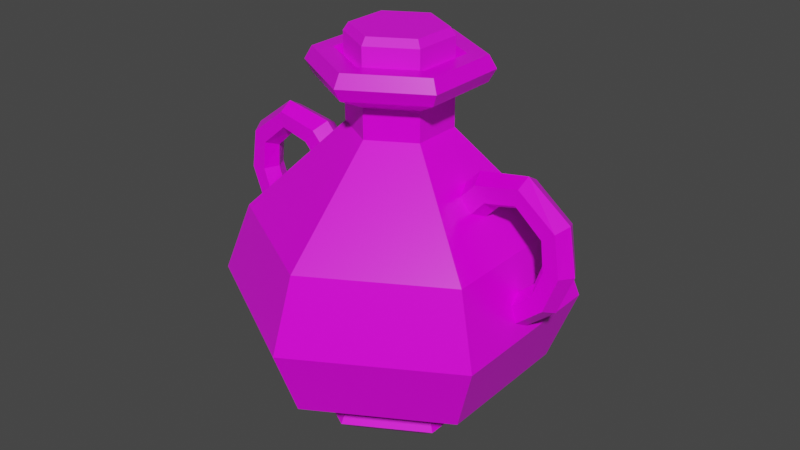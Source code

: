 # Source: Green_Potion_16.blend  (saved by Blender 2.91.10; exported with 4.5.12 LTS)
import bpy
from mathutils import Matrix  # noqa: F401  (used for matrix-valued properties, if any)

bpy.ops.wm.read_factory_settings(use_empty=True)
scene = bpy.context.scene
scene.name = 'Scene'

# ---- collections
col_collection = bpy.data.collections.new('Collection'); scene.collection.children.link(col_collection)

# ---- images (referenced by path relative to the original .blend; pixels are not part of the script)
import os
ASSET_DIR = os.environ.get("B2B_ASSET_DIR", "")  # directory of the original .blend (textures are referenced by path, not embedded)
HERE = os.path.dirname(os.path.abspath(__file__))  # packed textures are extracted next to this script under _unpacked/

def load_image(name, relpath, width, height, colorspace="sRGB"):
    """Load a texture the original file referenced (path relative to the .blend, or extracted next to this script)."""
    p = next((c for c in (os.path.join(HERE, relpath), os.path.join(ASSET_DIR, relpath)) if relpath and os.path.exists(c)), "")
    if p:
        img = bpy.data.images.load(p, check_existing=True)
        img.name = name
    else:  # same state as the original file: an image datablock whose file is absent (Cycles renders it pink)
        img = bpy.data.images.new(name, width, height)
        img.source = "FILE"
        img.filepath = "//" + (relpath or name)
    img.colorspace_settings.name = colorspace
    return img
img_color_png_053 = load_image('Color.png.053', 'Color.png', 1024, 1024, 'sRGB')

# ---- materials (node trees are filled in below, after node groups)
mat_rlow_053 = bpy.data.materials.new('RLOW.053')
mat_rlow_053.use_transparent_shadow = False
mat_rhigh_053 = bpy.data.materials.new('RHIGH.053')
mat_rhigh_053.use_transparent_shadow = False

# ---- material node trees
mat_rlow_053.use_nodes = True; mat_rlow_053.node_tree.nodes.clear()
_N = mat_rlow_053.node_tree.nodes; _L = mat_rlow_053.node_tree.links
n0 = _N.new('ShaderNodeBsdfPrincipled'); n0.name = 'Principled BSDF'; n0.location = (10, 300)
n0.distribution = 'GGX'
n0.subsurface_method = 'BURLEY'
n0.inputs[2].default_value = 0.3
n0.inputs[3].default_value = 1.45
n0.inputs[27].default_value = (0.0, 0.0, 0.0, 1.0)
n0.inputs[28].default_value = 1.0
n1 = _N.new('ShaderNodeOutputMaterial'); n1.name = 'Material Output'; n1.location = (300, 300)
n2 = _N.new('ShaderNodeTexImage'); n2.name = 'Image Texture'; n2.location = (-280, 280)
n2.image = img_color_png_053
_L.new(n0.outputs[0], n1.inputs[0])
_L.new(n2.outputs[0], n0.inputs[0])
n1.is_active_output = True
mat_rhigh_053.use_nodes = True; mat_rhigh_053.node_tree.nodes.clear()
_N = mat_rhigh_053.node_tree.nodes; _L = mat_rhigh_053.node_tree.links
n0 = _N.new('ShaderNodeBsdfPrincipled'); n0.name = 'Principled BSDF'; n0.location = (10, 300)
n0.distribution = 'GGX'
n0.subsurface_method = 'BURLEY'
n0.inputs[2].default_value = 0.65
n0.inputs[3].default_value = 1.45
n0.inputs[27].default_value = (0.0, 0.0, 0.0, 1.0)
n0.inputs[28].default_value = 1.0
n1 = _N.new('ShaderNodeOutputMaterial'); n1.name = 'Material Output'; n1.location = (300, 300)
n2 = _N.new('ShaderNodeTexImage'); n2.name = 'Image Texture'; n2.location = (-280, 280)
n2.image = img_color_png_053
_L.new(n0.outputs[0], n1.inputs[0])
_L.new(n2.outputs[0], n0.inputs[0])
n1.is_active_output = True

# ---- world
world_world = bpy.data.worlds.new('World'); scene.world = world_world
world_world.use_nodes = True; world_world.node_tree.nodes.clear()
_N = world_world.node_tree.nodes; _L = world_world.node_tree.links
n0 = _N.new('ShaderNodeOutputWorld'); n0.name = 'World Output'; n0.location = (300, 300)
n1 = _N.new('ShaderNodeBackground'); n1.name = 'Background'; n1.location = (10, 300)
n1.inputs[0].default_value = (0.05088, 0.05088, 0.05088, 1.0)
_L.new(n1.outputs[0], n0.inputs[0])
n0.is_active_output = True
world_world.color = (0.05088, 0.05088, 0.05088)
world_world.use_sun_shadow = False
world_world.sun_shadow_jitter_overblur = 0.0

# ---- meshes
me_cylinder_067 = bpy.data.meshes.new('Cylinder.067')
me_cylinder_067.from_pydata([(-0.02315, 0.01283, 0.1245), (-0.02571, 0.01428, 0.1201), (-0.02291, -0.0136, 0.1245), (-0.02545, -0.0151, 0.1201), (0.0001052, -0.02661, 0.1245), (0.0001321, -0.02956, 0.1201), (0.02288, -0.01319, 0.1245), (0.02544, -0.01463, 0.1201), (0.02264, 0.01325, 0.1245), (0.02517, 0.01475, 0.1201), (-0.0003772, 0.02626, 0.1245), (-0.0004041, 0.0292, 0.1201), (-0.02571, 0.01428, 0.1021), (-0.02545, -0.0151, 0.1021), (-0.0004041, 0.0292, 0.1021), (0.0001321, -0.02956, 0.1021), (0.02544, -0.01463, 0.1021), (0.02517, 0.01475, 0.1021), (-0.01266, -0.02233, 0.1021), (0.01239, 0.02198, 0.1021), (-0.03553, 0.02007, -0.1055), (-0.04549, 0.0257, -0.09686), (-0.0004028, 0.04078, -0.1055), (-0.0005072, 0.05222, -0.09686), (0.0351, 0.02072, -0.1055), (0.04495, 0.02653, -0.09686), (0.03547, -0.02006, -0.1055), (0.04542, -0.02568, -0.09686), (0.0003413, -0.04076, -0.1055), (0.0004457, -0.0522, -0.09686), (-0.03516, -0.0207, -0.1055), (-0.04501, -0.02651, -0.09686), (-0.07465, 0.04219, -0.06728), (-0.0004926, 0.05062, 0.1035), (-0.04363, -0.02569, 0.1035), (-0.0008129, 0.08573, -0.06728), (0.04403, -0.02489, 0.1035), (0.07381, 0.04355, -0.06728), (0.000431, -0.0506, 0.1035), (0.07459, -0.04217, -0.06728), (0.04356, 0.02571, 0.1035), (0.0007515, -0.08571, -0.06728), (-0.04409, 0.02491, 0.1035), (-0.07387, -0.04353, -0.06728), (-0.04, -0.02356, 0.1109), (0.0003926, -0.04639, 0.1109), (0.04036, -0.02282, 0.1109), (0.03994, 0.02358, 0.1109), (-0.0004542, 0.04641, 0.1109), (-0.04042, 0.02284, 0.1109), (-0.04042, 0.02284, 0.09609), (-0.0004542, 0.04641, 0.09609), (0.03994, 0.02358, 0.09609), (0.04036, -0.02282, 0.09609), (0.0003927, -0.04639, 0.09609), (-0.04, -0.02356, 0.09609), (-0.02539, -0.01494, 0.08775), (0.0002379, -0.02943, 0.08775), (0.0256, -0.01448, 0.08775), (0.02533, 0.01496, 0.08775), (-0.0002994, 0.02945, 0.08775), (-0.02566, 0.0145, 0.08775), (-0.02566, 0.0145, 0.07019), (-0.0002994, 0.02945, 0.07019), (0.02533, 0.01496, 0.07019), (0.0256, -0.01448, 0.07019), (0.0002379, -0.02943, 0.07019), (-0.02539, -0.01494, 0.07019), (-0.07438, -0.04383, 0.01516), (0.0007569, -0.0863, 0.01516), (0.07511, -0.04246, 0.01516), (0.07432, 0.04385, 0.01516), (-0.0008184, 0.08632, 0.01516), (-0.07517, 0.04248, 0.01516), (-0.03025, -0.01781, 0.1109), (0.0002893, -0.03507, 0.1109), (0.03051, -0.01725, 0.1109), (0.03019, 0.01783, 0.1109), (-0.0003508, 0.03509, 0.1109), (-0.03057, 0.01727, 0.1109), (-0.02461, -0.01448, 0.1059), (0.0002296, -0.02853, 0.1059), (0.02481, -0.01403, 0.1059), (0.02455, 0.0145, 0.1059), (-0.0002912, 0.02855, 0.1059), (-0.02487, 0.01405, 0.1059), (0.05691, -8.615e-06, 0.0318), (0.05268, -0.008941, 0.03475), (0.04422, -0.008941, 0.04065), (0.03999, -8.63e-06, 0.04361), (0.04422, 0.008924, 0.04065), (0.05268, 0.008924, 0.03475), (0.06295, 0.008924, 0.04575), (0.05672, 0.008924, 0.05397), (0.0536, -8.624e-06, 0.05808), (0.05672, -0.008941, 0.05397), (0.06295, -0.008941, 0.04575), (0.06607, -8.615e-06, 0.04164), (0.08116, 0.00806, 0.04954), (0.08231, 0.00806, 0.05879), (0.08289, -8.625e-06, 0.06341), (0.08231, -0.008078, 0.05879), (0.08116, -0.008078, 0.04954), (0.08058, -8.62e-06, 0.04492), (0.09749, 0.00806, 0.03563), (0.1049, 0.00806, 0.04125), (0.1086, -8.639e-06, 0.04406), (0.1049, -0.008078, 0.04125), (0.09749, -0.008078, 0.03563), (0.09377, -8.622e-06, 0.03282), (0.09938, 0.00806, 0.01835), (0.1086, 0.00806, 0.01736), (0.1133, -8.636e-06, 0.01686), (0.1086, -0.008078, 0.01736), (0.09938, -0.008078, 0.01835), (0.09475, -8.625e-06, 0.01884), (0.09363, 0.00806, 0.002258), (0.1005, 0.00806, -0.003993), (0.104, -8.625e-06, -0.007119), (0.1005, -0.008078, -0.003993), (0.09363, -0.008078, 0.002258), (0.09018, -8.619e-06, 0.005384), (0.08133, 0.00806, -0.008702), (0.08476, 0.00806, -0.01737), (0.08647, -8.62e-06, -0.0217), (0.08476, -0.008078, -0.01737), (0.08133, -0.008078, -0.008702), (0.07962, -8.617e-06, -0.004369), (-0.05626, -8.589e-06, 0.0318), (-0.05203, 0.008924, 0.03475), (-0.04357, 0.008924, 0.04065), (-0.03935, -8.582e-06, 0.04361), (-0.04357, -0.008941, 0.04065), (-0.05203, -0.008941, 0.03475), (-0.0623, -0.008941, 0.04575), (-0.05607, -0.008941, 0.05397), (-0.05296, -8.583e-06, 0.05808), (-0.05607, 0.008924, 0.05397), (-0.0623, 0.008924, 0.04575), (-0.06542, -8.597e-06, 0.04164), (-0.08051, -0.008078, 0.04954), (-0.08167, -0.008078, 0.05879), (-0.08224, -8.588e-06, 0.06341), (-0.08167, 0.00806, 0.05879), (-0.08051, 0.00806, 0.04954), (-0.07993, -8.587e-06, 0.04492), (-0.09684, -0.008078, 0.03563), (-0.1043, -0.008078, 0.04125), (-0.108, -8.595e-06, 0.04406), (-0.1043, 0.00806, 0.04125), (-0.09684, 0.00806, 0.03563), (-0.09312, -8.596e-06, 0.03282), (-0.09873, -0.008078, 0.01835), (-0.108, -0.008078, 0.01736), (-0.1126, -8.591e-06, 0.01686), (-0.108, 0.00806, 0.01736), (-0.09873, 0.00806, 0.01835), (-0.0941, -8.587e-06, 0.01884), (-0.09298, -0.008078, 0.002258), (-0.09989, -0.008078, -0.003993), (-0.1033, -8.603e-06, -0.007119), (-0.09989, 0.00806, -0.003993), (-0.09298, 0.00806, 0.002258), (-0.08953, -8.59e-06, 0.005384), (-0.08069, -0.008078, -0.008702), (-0.08411, -0.008078, -0.01737), (-0.08582, -8.598e-06, -0.0217), (-0.08411, 0.00806, -0.01737), (-0.08069, 0.00806, -0.008702), (-0.07897, -8.591e-06, -0.004369), (-0.04097, 0.02315, -0.08831), (-0.0004599, 0.04704, -0.08831), (-0.04054, -0.02388, -0.08831), (0.04048, 0.0239, -0.08831), (0.04091, -0.02313, -0.08831), (0.0003984, -0.04702, -0.08831), (0.0008965, -0.1016, -0.02606), (-0.0009579, 0.1016, -0.02606), (0.08843, -0.04999, -0.02606), (0.0875, 0.05162, -0.02606), (-0.08849, 0.05001, -0.02606), (-0.08756, -0.0516, -0.02606)], [], [(1, 3, 2, 0), (3, 5, 4, 2), (5, 7, 6, 4), (7, 9, 8, 6), (9, 11, 10, 8), (11, 1, 0, 10), (0, 2, 4, 6, 8, 10), (1, 12, 13, 3), (5, 15, 16, 7), (11, 14, 12, 1), (9, 17, 19, 14, 11), (7, 16, 17, 9), (3, 13, 18, 15, 5), (171, 35, 37, 173), (174, 39, 41, 175), (175, 41, 43, 172), (172, 43, 32, 170), (173, 37, 39, 174), (54, 53, 36, 38), (21, 23, 22, 20), (23, 25, 24, 22), (25, 27, 26, 24), (27, 29, 28, 26), (29, 31, 30, 28), (31, 21, 20, 30), (20, 22, 24, 26, 28, 30), (59, 60, 51, 52), (57, 58, 53, 54), (58, 59, 52, 53), (56, 57, 54, 55), (60, 61, 50, 51), (38, 36, 46, 45), (170, 32, 35, 171), (50, 55, 34, 42), (34, 38, 45, 44), (33, 42, 49, 48), (40, 33, 48, 47), (51, 50, 42, 33), (64, 63, 60, 59), (55, 54, 38, 34), (42, 34, 44, 49), (52, 51, 33, 40), (36, 40, 47, 46), (53, 52, 40, 36), (72, 73, 62, 63), (67, 66, 57, 56), (61, 56, 55, 50), (63, 62, 61, 60), (62, 67, 56, 61), (66, 65, 58, 57), (176, 178, 70, 69), (68, 69, 66, 67), (69, 70, 65, 66), (73, 68, 67, 62), (71, 72, 63, 64), (65, 64, 59, 58), (70, 71, 64, 65), (177, 180, 73, 72), (181, 176, 69, 68), (179, 177, 72, 71), (180, 181, 68, 73), (178, 179, 71, 70), (46, 47, 77, 76), (49, 44, 74, 79), (45, 46, 76, 75), (47, 48, 78, 77), (48, 49, 79, 78), (44, 45, 75, 74), (74, 75, 81, 80), (77, 78, 84, 83), (75, 76, 82, 81), (78, 79, 85, 84), (76, 77, 83, 82), (79, 74, 80, 85), (94, 93, 90, 89), (97, 96, 87, 86), (93, 92, 91, 90), (92, 97, 86, 91), (96, 95, 88, 87), (95, 94, 89, 88), (95, 96, 102, 101), (92, 93, 99, 98), (94, 95, 101, 100), (93, 94, 100, 99), (97, 92, 98, 103), (96, 97, 103, 102), (99, 100, 106, 105), (103, 98, 104, 109), (102, 103, 109, 108), (101, 102, 108, 107), (98, 99, 105, 104), (100, 101, 107, 106), (107, 108, 114, 113), (104, 105, 111, 110), (106, 107, 113, 112), (105, 106, 112, 111), (109, 104, 110, 115), (108, 109, 115, 114), (111, 112, 118, 117), (115, 110, 116, 121), (114, 115, 121, 120), (113, 114, 120, 119), (110, 111, 117, 116), (112, 113, 119, 118), (119, 120, 126, 125), (116, 117, 123, 122), (118, 119, 125, 124), (117, 118, 124, 123), (121, 116, 122, 127), (120, 121, 127, 126), (136, 135, 132, 131), (139, 138, 129, 128), (135, 134, 133, 132), (134, 139, 128, 133), (138, 137, 130, 129), (137, 136, 131, 130), (137, 138, 144, 143), (134, 135, 141, 140), (136, 137, 143, 142), (135, 136, 142, 141), (139, 134, 140, 145), (138, 139, 145, 144), (141, 142, 148, 147), (145, 140, 146, 151), (144, 145, 151, 150), (143, 144, 150, 149), (140, 141, 147, 146), (142, 143, 149, 148), (149, 150, 156, 155), (146, 147, 153, 152), (148, 149, 155, 154), (147, 148, 154, 153), (151, 146, 152, 157), (150, 151, 157, 156), (153, 154, 160, 159), (157, 152, 158, 163), (156, 157, 163, 162), (155, 156, 162, 161), (152, 153, 159, 158), (154, 155, 161, 160), (161, 162, 168, 167), (158, 159, 165, 164), (160, 161, 167, 166), (159, 160, 166, 165), (163, 158, 164, 169), (162, 163, 169, 168), (21, 170, 171, 23), (25, 173, 174, 27), (31, 172, 170, 21), (29, 175, 172, 31), (27, 174, 175, 29), (23, 171, 173, 25), (39, 37, 179, 178), (32, 43, 181, 180), (37, 35, 177, 179), (43, 41, 176, 181), (35, 32, 180, 177), (41, 39, 178, 176)])
me_cylinder_067.polygons.foreach_set('material_index', [1, 1, 1, 1, 1, 1, 1, 1, 1, 1, 1, 1, 1, 0, 0, 0, 0, 0, 0, 0, 0, 0, 0, 0, 0, 0, 0, 0, 0, 0, 0, 0, 0, 0, 0, 0, 0, 0, 0, 0, 0, 0, 0, 0, 0, 0, 0, 0, 0, 0, 0, 0, 0, 0, 0, 0, 0, 0, 0, 0, 0, 0, 0, 0, 0, 0, 0, 0, 0, 0, 0, 0, 0, 0, 0, 0, 0, 0, 0, 0, 0, 0, 0, 0, 0, 0, 0, 0, 0, 0, 0, 0, 0, 0, 0, 0, 0, 0, 0, 0, 0, 0, 0, 0, 0, 0, 0, 0, 0, 0, 0, 0, 0, 0, 0, 0, 0, 0, 0, 0, 0, 0, 0, 0, 0, 0, 0, 0, 0, 0, 0, 0, 0, 0, 0, 0, 0, 0, 0, 0, 0, 0, 0, 0, 0, 0, 0, 0, 0, 0, 0, 0, 0, 0, 0, 0, 0, 0])
_uv = me_cylinder_067.uv_layers.new(name='UVMap')
_uv.uv.foreach_set('vector', [0.7277, 0.9898, 0.7277, 0.9898, 0.7277, 0.9898, 0.7277, 0.9898, 0.7277, 0.9898, 0.7277, 0.9898, 0.7277, 0.9898, 0.7277, 0.9898, 0.7277, 0.9898, 0.7276, 0.9898, 0.7276, 0.9898, 0.7277, 0.9898, 0.7276, 0.9898, 0.7276, 0.9898, 0.7276, 0.9898, 0.7276, 0.9898, 0.7276, 0.9898, 0.7275, 0.9898, 0.7275, 0.9898, 0.7276, 0.9898, 0.7275, 0.9898, 0.7275, 0.9898, 0.7275, 0.9898, 0.7275, 0.9898, 0.7277, 0.9898, 0.7277, 0.9898, 0.7277, 0.9897, 0.7277, 0.9897, 0.7276, 0.9897, 0.7276, 0.9898, 0.7277, 0.9898, 0.7277, 0.9899, 0.7277, 0.9899, 0.7277, 0.9898, 0.7277, 0.9898, 0.7277, 0.9899, 0.7276, 0.9899, 0.7276, 0.9898, 0.7275, 0.9898, 0.7275, 0.9899, 0.7275, 0.9899, 0.7275, 0.9898, 0.7276, 0.9898, 0.7276, 0.9899, 0.7276, 0.9899, 0.7275, 0.9899, 0.7275, 0.9898, 0.7276, 0.9898, 0.7276, 0.9899, 0.7276, 0.9899, 0.7276, 0.9898, 0.7277, 0.9898, 0.7277, 0.9899, 0.7277, 0.9899, 0.7277, 0.9899, 0.7277, 0.9898, 0.382, 0.7501, 0.382, 0.7503, 0.3819, 0.7503, 0.3819, 0.7501, 0.3819, 0.7501, 0.3819, 0.7503, 0.3818, 0.7503, 0.3818, 0.7501, 0.3818, 0.7501, 0.3818, 0.7503, 0.3818, 0.7503, 0.3818, 0.7501, 0.3818, 0.7501, 0.3818, 0.7503, 0.3817, 0.7503, 0.3817, 0.7501, 0.3819, 0.7501, 0.3819, 0.7503, 0.3819, 0.7503, 0.3819, 0.7501, 0.3818, 0.7503, 0.3819, 0.7503, 0.3819, 0.7503, 0.3818, 0.7503, 0.382, 0.7501, 0.382, 0.7501, 0.382, 0.7501, 0.382, 0.7501, 0.382, 0.7501, 0.3819, 0.7501, 0.3819, 0.7501, 0.382, 0.7501, 0.3819, 0.7501, 0.3819, 0.7501, 0.3819, 0.7501, 0.3819, 0.7501, 0.3819, 0.7501, 0.3818, 0.7501, 0.3818, 0.7501, 0.3819, 0.7501, 0.3818, 0.7501, 0.3818, 0.7501, 0.3818, 0.7501, 0.3818, 0.7501, 0.3818, 0.7501, 0.3817, 0.7501, 0.3817, 0.7501, 0.3818, 0.7501, 0.382, 0.7501, 0.382, 0.7501, 0.382, 0.75, 0.382, 0.75, 0.3819, 0.75, 0.3819, 0.7501, 0.3819, 0.7503, 0.382, 0.7503, 0.382, 0.7503, 0.3819, 0.7503, 0.3818, 0.7503, 0.3819, 0.7503, 0.3819, 0.7503, 0.3818, 0.7503, 0.3819, 0.7503, 0.3819, 0.7503, 0.3819, 0.7503, 0.3819, 0.7503, 0.3818, 0.7503, 0.3818, 0.7503, 0.3818, 0.7503, 0.3818, 0.7503, 0.382, 0.7503, 0.382, 0.7503, 0.382, 0.7503, 0.382, 0.7503, 0.3818, 0.7503, 0.3819, 0.7503, 0.3819, 0.7503, 0.3818, 0.7503, 0.382, 0.7501, 0.382, 0.7503, 0.382, 0.7503, 0.382, 0.7501, 0.3817, 0.7503, 0.3818, 0.7503, 0.3818, 0.7503, 0.3817, 0.7503, 0.3818, 0.7503, 0.3818, 0.7503, 0.3818, 0.7503, 0.3818, 0.7503, 0.382, 0.7503, 0.382, 0.7503, 0.382, 0.7503, 0.382, 0.7503, 0.3819, 0.7503, 0.382, 0.7503, 0.382, 0.7503, 0.3819, 0.7503, 0.382, 0.7503, 0.382, 0.7503, 0.382, 0.7503, 0.382, 0.7503, 0.3819, 0.7503, 0.382, 0.7503, 0.382, 0.7503, 0.3819, 0.7503, 0.3818, 0.7503, 0.3818, 0.7503, 0.3818, 0.7503, 0.3818, 0.7503, 0.3817, 0.7503, 0.3818, 0.7503, 0.3818, 0.7503, 0.3817, 0.7503, 0.3819, 0.7503, 0.382, 0.7503, 0.382, 0.7503, 0.3819, 0.7503, 0.3819, 0.7503, 0.3819, 0.7503, 0.3819, 0.7503, 0.3819, 0.7503, 0.3819, 0.7503, 0.3819, 0.7503, 0.3819, 0.7503, 0.3819, 0.7503, 0.382, 0.7503, 0.382, 0.7503, 0.382, 0.7503, 0.382, 0.7503, 0.3818, 0.7503, 0.3818, 0.7503, 0.3818, 0.7503, 0.3818, 0.7503, 0.3817, 0.7503, 0.3818, 0.7503, 0.3818, 0.7503, 0.3817, 0.7503, 0.382, 0.7503, 0.382, 0.7503, 0.382, 0.7503, 0.382, 0.7503, 0.3817, 0.7503, 0.3818, 0.7503, 0.3818, 0.7503, 0.3817, 0.7503, 0.3818, 0.7503, 0.3819, 0.7503, 0.3819, 0.7503, 0.3818, 0.7503, 0.3818, 0.7503, 0.3819, 0.7503, 0.3819, 0.7503, 0.3818, 0.7503, 0.3818, 0.7503, 0.3818, 0.7503, 0.3818, 0.7503, 0.3818, 0.7503, 0.3818, 0.7503, 0.3819, 0.7503, 0.3819, 0.7503, 0.3818, 0.7503, 0.3817, 0.7503, 0.3818, 0.7503, 0.3818, 0.7503, 0.3817, 0.7503, 0.3819, 0.7503, 0.382, 0.7503, 0.382, 0.7503, 0.3819, 0.7503, 0.3819, 0.7503, 0.3819, 0.7503, 0.3819, 0.7503, 0.3819, 0.7503, 0.3819, 0.7503, 0.3819, 0.7503, 0.3819, 0.7503, 0.3819, 0.7503, 0.382, 0.7503, 0.382, 0.7503, 0.382, 0.7503, 0.382, 0.7503, 0.3818, 0.7503, 0.3818, 0.7503, 0.3818, 0.7503, 0.3818, 0.7503, 0.3819, 0.7503, 0.382, 0.7503, 0.382, 0.7503, 0.3819, 0.7503, 0.3817, 0.7503, 0.3818, 0.7503, 0.3818, 0.7503, 0.3817, 0.7503, 0.3819, 0.7503, 0.3819, 0.7503, 0.3819, 0.7503, 0.3819, 0.7503, 0.3819, 0.7503, 0.3819, 0.7503, 0.3819, 0.7503, 0.3819, 0.7503, 0.3817, 0.7503, 0.3818, 0.7503, 0.3818, 0.7503, 0.3817, 0.7503, 0.3818, 0.7503, 0.3819, 0.7503, 0.3819, 0.7503, 0.3818, 0.7503, 0.3819, 0.7503, 0.382, 0.7503, 0.382, 0.7503, 0.3819, 0.7503, 0.382, 0.7503, 0.382, 0.7503, 0.382, 0.7503, 0.382, 0.7503, 0.3818, 0.7503, 0.3818, 0.7503, 0.3818, 0.7503, 0.3818, 0.7503, 0.3818, 0.7503, 0.3818, 0.7503, 0.3818, 0.7503, 0.3818, 0.7503, 0.3819, 0.7503, 0.382, 0.7503, 0.382, 0.7503, 0.3819, 0.7503, 0.3818, 0.7503, 0.3819, 0.7503, 0.3819, 0.7503, 0.3818, 0.7503, 0.382, 0.7503, 0.382, 0.7503, 0.382, 0.7503, 0.382, 0.7503, 0.3819, 0.7503, 0.3819, 0.7503, 0.3819, 0.7503, 0.3819, 0.7503, 0.3817, 0.7503, 0.3818, 0.7503, 0.3818, 0.7503, 0.3817, 0.7503, 0.3819, 0.7503, 0.382, 0.7503, 0.382, 0.7503, 0.3819, 0.7503, 0.3818, 0.7503, 0.3818, 0.7503, 0.3818, 0.7503, 0.3818, 0.7503, 0.382, 0.7503, 0.382, 0.7503, 0.382, 0.7503, 0.382, 0.7503, 0.3817, 0.7503, 0.3818, 0.7503, 0.3818, 0.7503, 0.3817, 0.7503, 0.3818, 0.7503, 0.3819, 0.7503, 0.3819, 0.7503, 0.3818, 0.7503, 0.3819, 0.7503, 0.3819, 0.7503, 0.3819, 0.7503, 0.3819, 0.7503, 0.3819, 0.7503, 0.3818, 0.7503, 0.3818, 0.7503, 0.3819, 0.7503, 0.382, 0.7503, 0.382, 0.7503, 0.382, 0.7503, 0.382, 0.7503, 0.3819, 0.7503, 0.3819, 0.7503, 0.3819, 0.7503, 0.3819, 0.7503, 0.382, 0.7503, 0.3819, 0.7503, 0.3819, 0.7503, 0.382, 0.7503, 0.3818, 0.7503, 0.3817, 0.7503, 0.3817, 0.7503, 0.3818, 0.7503, 0.3818, 0.7503, 0.3818, 0.7503, 0.3818, 0.7503, 0.3818, 0.7503, 0.382, 0.7503, 0.3819, 0.7503, 0.3819, 0.7503, 0.382, 0.7503, 0.3818, 0.7503, 0.3817, 0.7503, 0.3817, 0.7503, 0.3818, 0.7503, 0.3818, 0.7503, 0.3818, 0.7503, 0.3818, 0.7503, 0.3818, 0.7503, 0.3819, 0.7503, 0.3818, 0.7503, 0.3818, 0.7503, 0.3819, 0.7503, 0.382, 0.7503, 0.382, 0.7503, 0.382, 0.7503, 0.382, 0.7503, 0.3819, 0.7503, 0.3819, 0.7503, 0.3819, 0.7503, 0.3819, 0.7503, 0.3819, 0.7503, 0.3818, 0.7503, 0.3818, 0.7503, 0.3819, 0.7503, 0.382, 0.7503, 0.382, 0.7503, 0.382, 0.7503, 0.382, 0.7503, 0.3819, 0.7503, 0.3819, 0.7503, 0.3819, 0.7503, 0.3819, 0.7503, 0.382, 0.7503, 0.3819, 0.7503, 0.3819, 0.7503, 0.382, 0.7503, 0.3818, 0.7503, 0.3817, 0.7503, 0.3817, 0.7503, 0.3818, 0.7503, 0.3818, 0.7503, 0.3818, 0.7503, 0.3818, 0.7503, 0.3818, 0.7503, 0.382, 0.7503, 0.3819, 0.7503, 0.3819, 0.7503, 0.382, 0.7503, 0.3818, 0.7503, 0.3817, 0.7503, 0.3817, 0.7503, 0.3818, 0.7503, 0.3818, 0.7503, 0.3818, 0.7503, 0.3818, 0.7503, 0.3818, 0.7503, 0.3819, 0.7503, 0.3818, 0.7503, 0.3818, 0.7503, 0.3819, 0.7503, 0.382, 0.7503, 0.382, 0.7503, 0.382, 0.7503, 0.382, 0.7503, 0.3819, 0.7503, 0.3819, 0.7503, 0.3819, 0.7503, 0.3819, 0.7503, 0.3819, 0.7503, 0.3818, 0.7503, 0.3818, 0.7503, 0.3819, 0.7503, 0.382, 0.7503, 0.382, 0.7503, 0.382, 0.7503, 0.382, 0.7503, 0.3819, 0.7503, 0.3819, 0.7503, 0.3819, 0.7503, 0.3819, 0.7503, 0.382, 0.7503, 0.3819, 0.7503, 0.3819, 0.7503, 0.382, 0.7503, 0.3818, 0.7503, 0.3817, 0.7503, 0.3817, 0.7503, 0.3818, 0.7503, 0.3818, 0.7503, 0.3818, 0.7503, 0.3818, 0.7503, 0.3818, 0.7503, 0.3819, 0.7503, 0.382, 0.7503, 0.382, 0.7503, 0.3819, 0.7503, 0.3818, 0.7503, 0.3818, 0.7503, 0.3818, 0.7503, 0.3818, 0.7503, 0.382, 0.7503, 0.382, 0.7503, 0.382, 0.7503, 0.382, 0.7503, 0.3817, 0.7503, 0.3818, 0.7503, 0.3818, 0.7503, 0.3817, 0.7503, 0.3818, 0.7503, 0.3819, 0.7503, 0.3819, 0.7503, 0.3818, 0.7503, 0.3819, 0.7503, 0.3819, 0.7503, 0.3819, 0.7503, 0.3819, 0.7503, 0.3819, 0.7503, 0.3818, 0.7503, 0.3818, 0.7503, 0.3819, 0.7503, 0.382, 0.7503, 0.382, 0.7503, 0.382, 0.7503, 0.382, 0.7503, 0.3819, 0.7503, 0.3819, 0.7503, 0.3819, 0.7503, 0.3819, 0.7503, 0.382, 0.7503, 0.3819, 0.7503, 0.3819, 0.7503, 0.382, 0.7503, 0.3818, 0.7503, 0.3817, 0.7503, 0.3817, 0.7503, 0.3818, 0.7503, 0.3818, 0.7503, 0.3818, 0.7503, 0.3818, 0.7503, 0.3818, 0.7503, 0.382, 0.7503, 0.3819, 0.7503, 0.3819, 0.7503, 0.382, 0.7503, 0.3818, 0.7503, 0.3817, 0.7503, 0.3817, 0.7503, 0.3818, 0.7503, 0.3818, 0.7503, 0.3818, 0.7503, 0.3818, 0.7503, 0.3818, 0.7503, 0.3819, 0.7503, 0.3818, 0.7503, 0.3818, 0.7503, 0.3819, 0.7503, 0.382, 0.7503, 0.382, 0.7503, 0.382, 0.7503, 0.382, 0.7503, 0.3819, 0.7503, 0.3819, 0.7503, 0.3819, 0.7503, 0.3819, 0.7503, 0.3819, 0.7503, 0.3818, 0.7503, 0.3818, 0.7503, 0.3819, 0.7503, 0.382, 0.7503, 0.382, 0.7503, 0.382, 0.7503, 0.382, 0.7503, 0.3819, 0.7503, 0.3819, 0.7503, 0.3819, 0.7503, 0.3819, 0.7503, 0.382, 0.7503, 0.3819, 0.7503, 0.3819, 0.7503, 0.382, 0.7503, 0.3818, 0.7503, 0.3817, 0.7503, 0.3817, 0.7503, 0.3818, 0.7503, 0.3818, 0.7503, 0.3818, 0.7503, 0.3818, 0.7503, 0.3818, 0.7503, 0.382, 0.7503, 0.3819, 0.7503, 0.3819, 0.7503, 0.382, 0.7503, 0.3818, 0.7503, 0.3817, 0.7503, 0.3817, 0.7503, 0.3818, 0.7503, 0.3818, 0.7503, 0.3818, 0.7503, 0.3818, 0.7503, 0.3818, 0.7503, 0.3819, 0.7503, 0.3818, 0.7503, 0.3818, 0.7503, 0.3819, 0.7503, 0.382, 0.7503, 0.382, 0.7503, 0.382, 0.7503, 0.382, 0.7503, 0.3819, 0.7503, 0.3819, 0.7503, 0.3819, 0.7503, 0.3819, 0.7503, 0.3819, 0.7503, 0.3818, 0.7503, 0.3818, 0.7503, 0.3819, 0.7503, 0.382, 0.7503, 0.382, 0.7503, 0.382, 0.7503, 0.382, 0.7503, 0.3819, 0.7503, 0.3819, 0.7503, 0.3819, 0.7503, 0.3819, 0.7503, 0.382, 0.7503, 0.3819, 0.7503, 0.3819, 0.7503, 0.382, 0.7503, 0.3818, 0.7503, 0.3817, 0.7503, 0.3817, 0.7503, 0.3818, 0.7503, 0.3818, 0.7503, 0.3818, 0.7503, 0.3818, 0.7503, 0.3818, 0.7503, 0.382, 0.7501, 0.382, 0.7501, 0.382, 0.7501, 0.382, 0.7501, 0.3819, 0.7501, 0.3819, 0.7501, 0.3819, 0.7501, 0.3819, 0.7501, 0.3818, 0.7501, 0.3818, 0.7501, 0.3817, 0.7501, 0.3817, 0.7501, 0.3818, 0.7501, 0.3818, 0.7501, 0.3818, 0.7501, 0.3818, 0.7501, 0.3819, 0.7501, 0.3819, 0.7501, 0.3818, 0.7501, 0.3818, 0.7501, 0.382, 0.7501, 0.382, 0.7501, 0.3819, 0.7501, 0.3819, 0.7501, 0.3819, 0.7503, 0.3819, 0.7503, 0.3819, 0.7503, 0.3819, 0.7503, 0.3817, 0.7503, 0.3818, 0.7503, 0.3818, 0.7503, 0.3817, 0.7503, 0.3819, 0.7503, 0.382, 0.7503, 0.382, 0.7503, 0.3819, 0.7503, 0.3818, 0.7503, 0.3818, 0.7503, 0.3818, 0.7503, 0.3818, 0.7503, 0.382, 0.7503, 0.382, 0.7503, 0.382, 0.7503, 0.382, 0.7503, 0.3818, 0.7503, 0.3819, 0.7503, 0.3819, 0.7503, 0.3818, 0.7503])
me_cylinder_067.materials.append(mat_rlow_053)
me_cylinder_067.materials.append(mat_rhigh_053)
me_cylinder_067.use_remesh_fix_poles = True
me_cylinder_067.use_remesh_preserve_attributes = False
me_cylinder_067.use_mirror_vertex_groups = False
me_cylinder_067.update()

# ---- objects
ob_green_potion_16 = bpy.data.objects.new('Green_Potion_16', me_cylinder_067)

# ---- transforms, parenting, visibility, modifiers, constraints
ob_green_potion_16.location = (0.0, 0.0, 0.0)
ob_green_potion_16.lineart.crease_threshold = 0.0

# ---- collection membership
col_collection.objects.link(ob_green_potion_16)

# ---- scene / render settings (as saved in the file)
scene.frame_start = 1; scene.frame_end = 250; scene.frame_set(1)
scene.render.engine = 'BLENDER_EEVEE_NEXT'
scene.cycles.use_denoising = False
scene.cycles.samples = 128
scene.cycles.sampling_pattern = 'TABULATED_SOBOL'
scene.cycles.use_adaptive_sampling = False
scene.cycles.use_light_tree = False
scene.view_settings.view_transform = 'Filmic'
bpy.context.view_layer.update()

# ---- added for rendering (the .blend has no active camera and no usable light): camera, sun
cam_auto = bpy.data.cameras.new('AutoCamera')
cam_auto.lens = 50.0
cam_auto.sensor_width = 36.0
cam_auto.clip_end = 1000.0
ob_auto_camera = bpy.data.objects.new('AutoCamera', cam_auto)
scene.collection.objects.link(ob_auto_camera)
ob_auto_camera.location = (0.352936, -0.423124, 0.291586)
ob_auto_camera.rotation_euler = (1.09748, -7.21219e-08, 0.694738)
scene.camera = ob_auto_camera
light_auto_sun = bpy.data.lights.new('AutoSun', 'SUN')
light_auto_sun.energy = 3.0
light_auto_sun.angle = 0.0523599
ob_auto_sun = bpy.data.objects.new('AutoSun', light_auto_sun)
scene.collection.objects.link(ob_auto_sun)
ob_auto_sun.rotation_euler = (0.872665, 0.174533, 0.523599)
bpy.context.view_layer.update()
